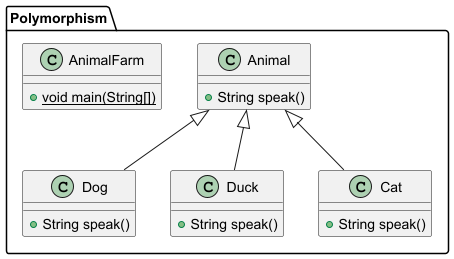

The diagram above was rendered by PlantUML. Its source (embedded in the PNG):
@startuml
class Polymorphism.Dog {
+ String speak()
}

class Polymorphism.Animal {
+ String speak()
}

class Polymorphism.AnimalFarm {
+ {static} void main(String[])
}

class Polymorphism.Duck {
+ String speak()
}

class Polymorphism.Cat {
+ String speak()
}



Polymorphism.Animal <|-- Polymorphism.Dog
Polymorphism.Animal <|-- Polymorphism.Duck
Polymorphism.Animal <|-- Polymorphism.Cat
@enduml